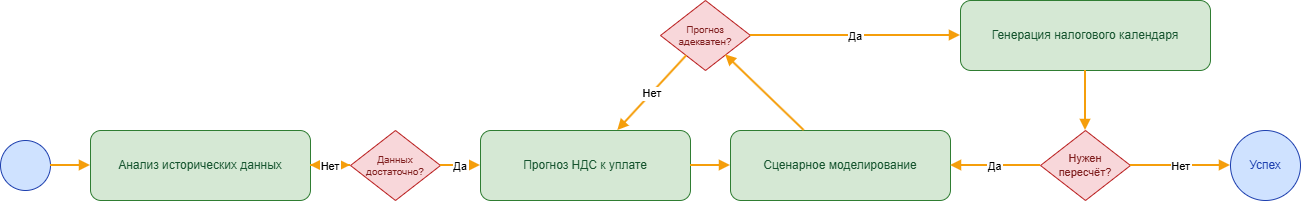

The diagram above was exported from draw.io. Its source (the exported page's mxGraphModel, read from the mxfile embedded in the PNG):
<mxGraphModel dx="1901" dy="1024" grid="1" gridSize="10" guides="1" tooltips="1" connect="1" arrows="1" fold="1" page="1" pageScale="1" pageWidth="4000" pageHeight="1000" background="light-dark(#FFFFFF,#282828)" math="0" shadow="0">
  <root>
    <mxCell id="0" />
    <mxCell id="1" parent="0" />
    <mxCell id="start" value="" style="ellipse;whiteSpace=wrap;html=1;aspect=fixed;fillColor=#cfe2ff;strokeColor=#1e40af;fontColor=#1e40af;" parent="1" vertex="1">
      <mxGeometry x="60" y="190" width="50" height="50" as="geometry" />
    </mxCell>
    <mxCell id="t1" value="Анализ исторических данных" style="rounded=1;whiteSpace=wrap;html=1;fillColor=#d5e8d4;strokeColor=#2f7d32;fontColor=#14532d;" parent="1" vertex="1">
      <mxGeometry x="150" y="180" width="220" height="70" as="geometry" />
    </mxCell>
    <mxCell id="g1" value="Данных достаточно?" style="rhombus;whiteSpace=wrap;html=1;fillColor=#f8d7da;strokeColor=#b91c1c;fontColor=#7f1d1d;fontSize=10;" parent="1" vertex="1">
      <mxGeometry x="410" y="180" width="90" height="70" as="geometry" />
    </mxCell>
    <mxCell id="t2" value="Прогноз НДС к уплате" style="rounded=1;whiteSpace=wrap;html=1;fillColor=#d5e8d4;strokeColor=#2f7d32;fontColor=#14532d;" parent="1" vertex="1">
      <mxGeometry x="540" y="180" width="210" height="70" as="geometry" />
    </mxCell>
    <mxCell id="t3" value="Сценарное моделирование" style="rounded=1;whiteSpace=wrap;html=1;fillColor=#d5e8d4;strokeColor=#2f7d32;fontColor=#14532d;" parent="1" vertex="1">
      <mxGeometry x="790" y="180" width="220" height="70" as="geometry" />
    </mxCell>
    <mxCell id="g2" value="Прогноз адекватен?" style="rhombus;whiteSpace=wrap;html=1;fillColor=#f8d7da;strokeColor=#b91c1c;fontColor=#7f1d1d;fontSize=10;" parent="1" vertex="1">
      <mxGeometry x="720" y="50" width="90" height="70" as="geometry" />
    </mxCell>
    <mxCell id="t4" value="Генерация налогового календаря" style="rounded=1;whiteSpace=wrap;html=1;fillColor=#d5e8d4;strokeColor=#2f7d32;fontColor=#14532d;" parent="1" vertex="1">
      <mxGeometry x="1020" y="50" width="250" height="70" as="geometry" />
    </mxCell>
    <mxCell id="g3" value="Нужен пересчёт?" style="rhombus;whiteSpace=wrap;html=1;fillColor=#f8d7da;strokeColor=#b91c1c;fontColor=#7f1d1d;fontSize=11;" parent="1" vertex="1">
      <mxGeometry x="1100" y="180" width="90" height="70" as="geometry" />
    </mxCell>
    <mxCell id="end_ok" value="Успех" style="ellipse;whiteSpace=wrap;html=1;aspect=fixed;fillColor=#cfe2ff;strokeColor=#1e40af;fontColor=#1e40af;" parent="1" vertex="1">
      <mxGeometry x="1290" y="180" width="70" height="70" as="geometry" />
    </mxCell>
    <mxCell id="e1" style="endArrow=block;strokeColor=#f59e0b;strokeWidth=2;" parent="1" source="start" target="t1" edge="1">
      <mxGeometry relative="1" as="geometry" />
    </mxCell>
    <mxCell id="e2" style="endArrow=block;strokeColor=#f59e0b;strokeWidth=2;" parent="1" source="t1" target="g1" edge="1">
      <mxGeometry relative="1" as="geometry" />
    </mxCell>
    <mxCell id="e3" value="Да" style="endArrow=block;strokeColor=#f59e0b;strokeWidth=2;" parent="1" source="g1" target="t2" edge="1">
      <mxGeometry relative="1" as="geometry" />
    </mxCell>
    <mxCell id="e4" value="Нет" style="endArrow=block;strokeColor=#f59e0b;strokeWidth=2;" parent="1" source="g1" target="t1" edge="1">
      <mxGeometry relative="1" as="geometry" />
    </mxCell>
    <mxCell id="e5" style="endArrow=block;strokeColor=#f59e0b;strokeWidth=2;" parent="1" source="t2" target="t3" edge="1">
      <mxGeometry relative="1" as="geometry" />
    </mxCell>
    <mxCell id="e6" style="endArrow=block;strokeColor=#f59e0b;strokeWidth=2;" parent="1" source="t3" target="g2" edge="1">
      <mxGeometry relative="1" as="geometry" />
    </mxCell>
    <mxCell id="e7" value="Да" style="endArrow=block;strokeColor=#f59e0b;strokeWidth=2;" parent="1" source="g2" target="t4" edge="1">
      <mxGeometry relative="1" as="geometry" />
    </mxCell>
    <mxCell id="e8" value="Нет" style="endArrow=block;strokeColor=#f59e0b;strokeWidth=2;" parent="1" source="g2" target="t2" edge="1">
      <mxGeometry relative="1" as="geometry" />
    </mxCell>
    <mxCell id="e9" style="endArrow=block;strokeColor=#f59e0b;strokeWidth=2;" parent="1" source="t4" target="g3" edge="1">
      <mxGeometry relative="1" as="geometry" />
    </mxCell>
    <mxCell id="e10" value="Нет" style="endArrow=block;strokeColor=#f59e0b;strokeWidth=2;" parent="1" source="g3" target="end_ok" edge="1">
      <mxGeometry relative="1" as="geometry" />
    </mxCell>
    <mxCell id="e11" value="Да" style="endArrow=block;strokeColor=#f59e0b;strokeWidth=2;" parent="1" source="g3" target="t3" edge="1">
      <mxGeometry relative="1" as="geometry" />
    </mxCell>
  </root>
</mxGraphModel>